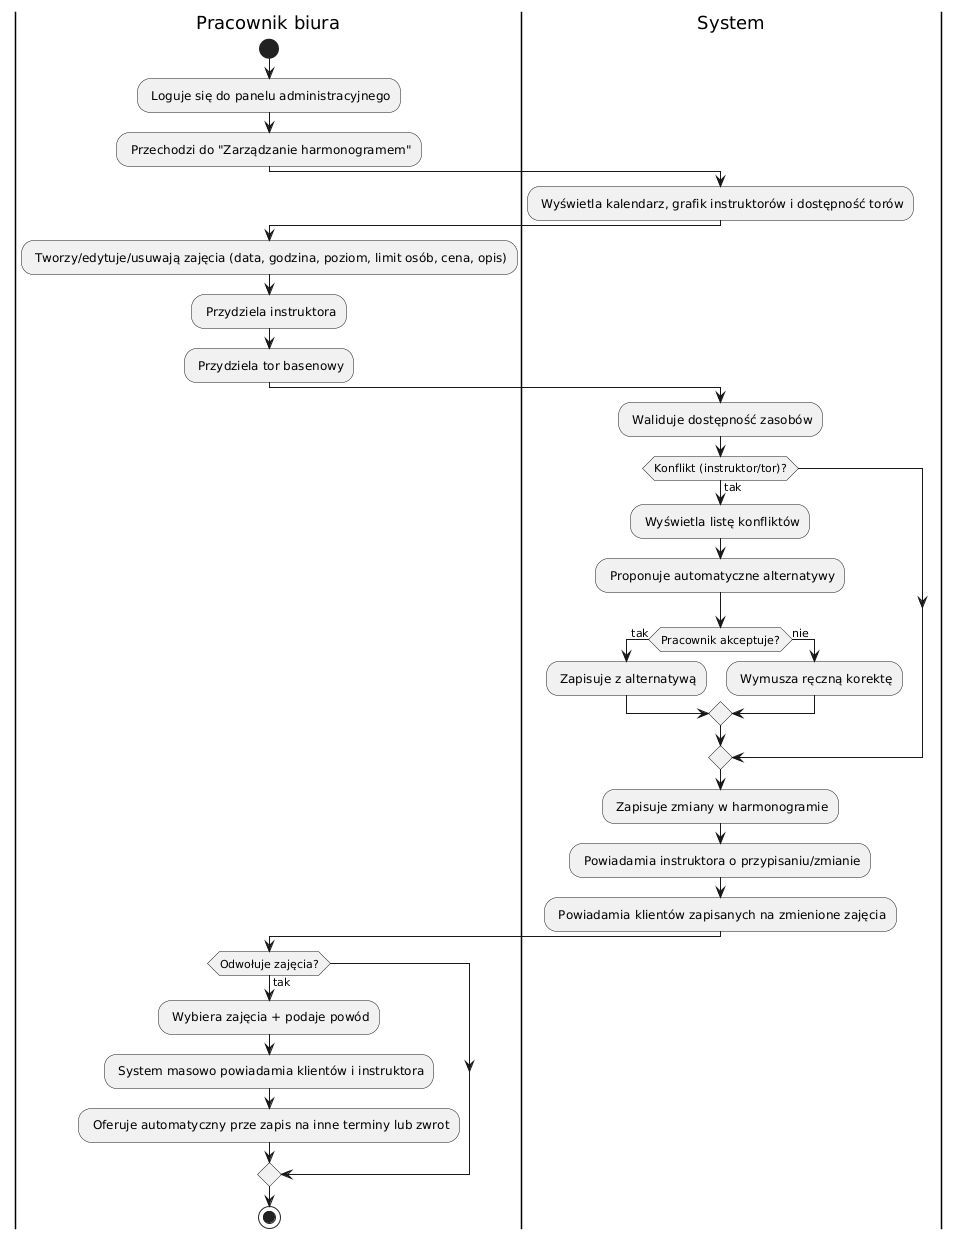

The diagram above was rendered by PlantUML. Its source (embedded in the PNG):
@startuml
skinparam shadowing false

|Pracownik biura|
start
: Loguje się do panelu administracyjnego;
: Przechodzi do "Zarządzanie harmonogramem";

|System|
: Wyświetla kalendarz, grafik instruktorów i dostępność torów;

|Pracownik biura|
: Tworzy/edytuje/usuwają zajęcia (data, godzina, poziom, limit osób, cena, opis);
: Przydziela instruktora;
: Przydziela tor basenowy;

|System|
: Waliduje dostępność zasobów;
if (Konflikt (instruktor/tor)?) then (tak)
  : Wyświetla listę konfliktów;
  : Proponuje automatyczne alternatywy;
  if (Pracownik akceptuje?) then (tak)
    : Zapisuje z alternatywą;
  else (nie)
    : Wymusza ręczną korektę;
  endif
endif

: Zapisuje zmiany w harmonogramie;
: Powiadamia instruktora o przypisaniu/zmianie;
: Powiadamia klientów zapisanych na zmienione zajęcia;

|Pracownik biura|
if (Odwołuje zajęcia?) then (tak)
  : Wybiera zajęcia + podaje powód;
  : System masowo powiadamia klientów i instruktora;
  : Oferuje automatyczny prze zapis na inne terminy lub zwrot;
endif

stop
@enduml